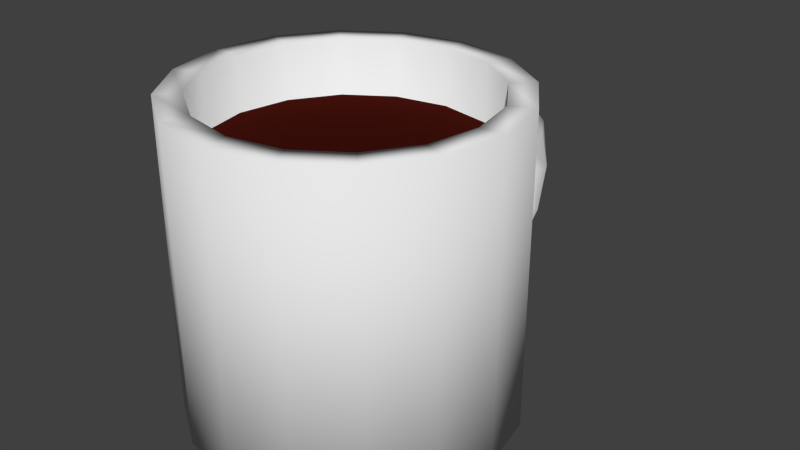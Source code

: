 # Source: CoffeeMug.blend  (saved by Blender 2.74.0; exported with 4.5.12 LTS)
import bpy
from mathutils import Matrix  # noqa: F401  (used for matrix-valued properties, if any)

bpy.ops.wm.read_factory_settings(use_empty=True)
scene = bpy.context.scene
scene.name = 'Scene'

# ---- collections
col_collection_1 = bpy.data.collections.new('Collection 1'); scene.collection.children.link(col_collection_1)

# ---- materials (node trees are filled in below, after node groups)
mat_coffee = bpy.data.materials.new('Coffee')
mat_coffee.alpha_threshold = 0.0
mat_coffee.use_transparent_shadow = False
mat_coffee.diffuse_color = (0.04696, 0.005079, 0.003122, 1.0)
mat_coffee.roughness = 0.5

# ---- material node trees

# ---- world
world_world = bpy.data.worlds.new('World'); scene.world = world_world
world_world.color = (0.05088, 0.05088, 0.05088)
world_world.use_sun_shadow = False
world_world.sun_shadow_jitter_overblur = 0.0
world_world.cycles.sampling_method = 'MANUAL'
world_world.cycles.sample_map_resolution = 256

# ---- meshes
me_cylinder_001 = bpy.data.meshes.new('Cylinder.001')
me_cylinder_001.from_pydata([(0.0, 1.05, 0.6389), (0.4018, 0.9701, 0.6389), (0.7425, 0.7425, 0.6389), (0.9701, 0.4018, 0.6389), (1.05, -5.464e-08, 0.6389), (0.9701, -0.4018, 0.6389), (0.7425, -0.7425, 0.6389), (0.4018, -0.9701, 0.6389), (1.887e-07, -1.05, 0.6389), (-0.4018, -0.9701, 0.6389), (-0.7425, -0.7425, 0.6389), (-0.9701, -0.4018, 0.6389), (-1.05, 1.491e-08, 0.6389), (-0.9701, 0.4018, 0.6389), (-0.7425, 0.7425, 0.6389), (-0.4018, 0.9701, 0.6389)], [], [(1, 2, 3, 4, 5, 6, 7, 8, 9, 10, 11, 12, 13, 14, 15, 0)])
me_cylinder_001.materials.append(mat_coffee)
me_cylinder_001.use_remesh_preserve_volume = False
me_cylinder_001.use_remesh_preserve_attributes = False
me_cylinder_001.use_mirror_vertex_groups = False
me_cylinder_001.update()
me_cylinder = bpy.data.meshes.new('Cylinder')
me_cylinder.from_pydata([(8.004e-08, 1.46, -0.7425), (0.1498, 1.46, -0.7011), (0.2119, 1.46, -0.6013), (0.1498, 1.46, -0.5014), (4.805e-08, 1.46, -0.46), (-0.1498, 1.46, -0.5014), (-0.2119, 1.46, -0.6013), (-0.1498, 1.46, -0.7011), (6.933e-08, 1.883, -0.6479), (0.1498, 1.859, -0.6121), (0.2119, 1.799, -0.5256), (0.1498, 1.739, -0.4391), (4.163e-08, 1.714, -0.4033), (-0.1498, 1.739, -0.4391), (-0.2119, 1.799, -0.5256), (-0.1498, 1.859, -0.6121), (4.006e-08, 2.194, -0.3894), (0.1498, 2.151, -0.3687), (0.2119, 2.047, -0.3188), (0.1498, 1.943, -0.2689), (2.406e-08, 1.9, -0.2482), (-0.1498, 1.943, -0.2689), (-0.2119, 2.047, -0.3188), (-0.1498, 2.151, -0.3687), (7.017e-11, 2.307, -0.03631), (0.1498, 2.258, -0.03631), (0.2119, 2.138, -0.03631), (0.1498, 2.018, -0.03631), (7.017e-11, 1.968, -0.03631), (-0.1498, 2.018, -0.03631), (-0.2119, 2.138, -0.03631), (-0.1498, 2.258, -0.03631), (-3.992e-08, 2.194, 0.3168), (0.1498, 2.151, 0.2961), (0.2119, 2.047, 0.2462), (0.1498, 1.943, 0.1962), (-2.392e-08, 1.9, 0.1755), (-0.1498, 1.943, 0.1962), (-0.2119, 2.047, 0.2462), (-0.1498, 2.151, 0.2961), (-6.919e-08, 1.883, 0.5753), (0.1498, 1.859, 0.5394), (0.2119, 1.799, 0.4529), (0.1498, 1.739, 0.3665), (-4.148e-08, 1.714, 0.3306), (-0.1498, 1.739, 0.3665), (-0.2119, 1.799, 0.4529), (-0.1498, 1.859, 0.5394), (-7.99e-08, 1.46, 0.6699), (0.1498, 1.46, 0.6285), (0.2119, 1.46, 0.5286), (0.1498, 1.46, 0.4288), (-4.791e-08, 1.46, 0.3874), (-0.1498, 1.46, 0.4288), (-0.2119, 1.46, 0.5286), (-0.1498, 1.46, 0.6285), (8.004e-08, 1.192, -0.7425), (0.1498, 1.192, -0.7011), (0.2119, 1.192, -0.6013), (0.1498, 1.192, -0.5014), (4.805e-08, 1.192, -0.46), (-0.1498, 1.192, -0.5014), (-0.2119, 1.192, -0.6013), (-0.1498, 1.192, -0.7011), (-7.99e-08, 1.192, 0.6699), (0.1498, 1.192, 0.6285), (0.2119, 1.192, 0.5286), (0.1498, 1.192, 0.4288), (-4.791e-08, 1.192, 0.3874), (-0.1498, 1.192, 0.4288), (-0.2119, 1.192, 0.5286), (-0.1498, 1.192, 0.6285), (0.0, 1.25, -1.0), (0.0, 1.25, 1.0), (0.4784, 1.155, -1.0), (0.4784, 1.155, 1.0), (0.8839, 0.8839, -1.0), (0.8839, 0.8839, 1.0), (1.155, 0.4784, -1.0), (1.155, 0.4784, 1.0), (1.25, -5.464e-08, -1.0), (1.25, -5.464e-08, 1.0), (1.155, -0.4784, -1.0), (1.155, -0.4784, 1.0), (0.8839, -0.8839, -1.0), (0.8839, -0.8839, 1.0), (0.4784, -1.155, -1.0), (0.4784, -1.155, 1.0), (1.887e-07, -1.25, -1.0), (1.887e-07, -1.25, 1.0), (-0.4784, -1.155, -1.0), (-0.4784, -1.155, 1.0), (-0.8839, -0.8839, -1.0), (-0.8839, -0.8839, 1.0), (-1.155, -0.4784, -1.0), (-1.155, -0.4784, 1.0), (-1.25, 1.491e-08, -1.0), (-1.25, 1.491e-08, 1.0), (-1.155, 0.4784, -1.0), (-1.155, 0.4784, 1.0), (-0.8839, 0.8839, -1.0), (-0.8839, 0.8839, 1.0), (-0.4784, 1.155, -1.0), (-0.4784, 1.155, 1.0), (8.004e-08, 1.438, -0.5437), (0.03272, 1.442, -0.54), (0.012, 1.458, -0.5939), (0.0279, 1.477, -0.659), (4.805e-08, 1.482, -0.6588), (-0.0279, 1.477, -0.659), (-0.012, 1.458, -0.5939), (-0.03272, 1.442, -0.54), (6.933e-08, 1.794, -0.469), (0.03274, 1.787, -0.4666), (0.01249, 1.794, -0.5104), (0.02221, 1.806, -0.5777), (4.163e-08, 1.801, -0.5833), (-0.02221, 1.806, -0.5777), (-0.01249, 1.794, -0.5104), (-0.03274, 1.787, -0.4666), (4.006e-08, 2.027, -0.2787), (0.02882, 2.019, -0.2796), (0.01263, 2.034, -0.3068), (0.01589, 2.066, -0.3528), (2.406e-08, 2.065, -0.3614), (-0.01589, 2.066, -0.3528), (-0.01263, 2.034, -0.3068), (-0.02882, 2.019, -0.2796), (7.017e-11, 2.107, -0.03631), (0.02683, 2.1, -0.03631), (0.01268, 2.12, -0.03631), (0.0122, 2.163, -0.03631), (7.017e-11, 2.168, -0.03631), (-0.0122, 2.163, -0.03631), (-0.01268, 2.12, -0.03631), (-0.02683, 2.1, -0.03631), (-3.992e-08, 2.027, 0.2061), (0.02882, 2.019, 0.2069), (0.01263, 2.034, 0.2342), (0.01589, 2.066, 0.2802), (-2.392e-08, 2.065, 0.2888), (-0.01589, 2.066, 0.2802), (-0.01263, 2.034, 0.2342), (-0.02882, 2.019, 0.2069), (-6.919e-08, 1.794, 0.3963), (0.03274, 1.787, 0.394), (0.01249, 1.794, 0.4378), (0.02221, 1.806, 0.505), (-4.148e-08, 1.801, 0.5107), (-0.02221, 1.806, 0.505), (-0.01249, 1.794, 0.4378), (-0.03274, 1.787, 0.394), (-7.99e-08, 1.438, 0.471), (0.03272, 1.442, 0.4673), (0.012, 1.458, 0.5213), (0.0279, 1.477, 0.5863), (-4.791e-08, 1.482, 0.5861), (-0.0279, 1.477, 0.5863), (-0.012, 1.458, 0.5213), (-0.03272, 1.442, 0.4673), (8.004e-08, 1.192, -0.5425), (0.03002, 1.192, -0.541), (0.01185, 1.192, -0.6013), (0.03002, 1.192, -0.6616), (4.805e-08, 1.192, -0.66), (-0.03002, 1.192, -0.6616), (-0.01186, 1.192, -0.6013), (-0.03002, 1.192, -0.541), (-7.99e-08, 1.192, 0.4699), (0.03002, 1.192, 0.4683), (0.01185, 1.192, 0.5286), (0.03002, 1.192, 0.5889), (-4.791e-08, 1.192, 0.5874), (-0.03002, 1.192, 0.5889), (-0.01186, 1.192, 0.5286), (-0.03002, 1.192, 0.4683), (0.0, 1.101, -0.8669), (0.0, 1.05, 1.0), (0.4212, 1.017, -0.8669), (0.4018, 0.9701, 1.0), (0.7784, 0.7784, -0.8669), (0.7425, 0.7425, 1.0), (1.017, 0.4212, -0.8669), (0.9701, 0.4018, 1.0), (1.101, -5.464e-08, -0.8669), (1.05, -5.464e-08, 1.0), (1.017, -0.4212, -0.8669), (0.9701, -0.4018, 1.0), (0.7784, -0.7784, -0.8669), (0.7425, -0.7425, 1.0), (0.4212, -1.017, -0.8669), (0.4018, -0.9701, 1.0), (1.887e-07, -1.101, -0.8669), (1.887e-07, -1.05, 1.0), (-0.4212, -1.017, -0.8669), (-0.4018, -0.9701, 1.0), (-0.7784, -0.7784, -0.8669), (-0.7425, -0.7425, 1.0), (-1.017, -0.4212, -0.8669), (-0.9701, -0.4018, 1.0), (-1.101, 1.491e-08, -0.8669), (-1.05, 1.491e-08, 1.0), (-1.017, 0.4212, -0.8669), (-0.9701, 0.4018, 1.0), (-0.7784, 0.7784, -0.8669), (-0.7425, 0.7425, 1.0), (-0.4212, 1.017, -0.8669), (-0.4018, 0.9701, 1.0)], [], [(0, 8, 9, 1), (1, 9, 10, 2), (2, 10, 11, 3), (3, 11, 12, 4), (4, 12, 13, 5), (5, 13, 14, 6), (6, 14, 15, 7), (0, 7, 15, 8), (8, 16, 17, 9), (9, 17, 18, 10), (10, 18, 19, 11), (11, 19, 20, 12), (12, 20, 21, 13), (13, 21, 22, 14), (14, 22, 23, 15), (15, 23, 16, 8), (16, 24, 25, 17), (17, 25, 26, 18), (18, 26, 27, 19), (19, 27, 28, 20), (20, 28, 29, 21), (21, 29, 30, 22), (22, 30, 31, 23), (23, 31, 24, 16), (24, 32, 33, 25), (25, 33, 34, 26), (26, 34, 35, 27), (27, 35, 36, 28), (28, 36, 37, 29), (29, 37, 38, 30), (30, 38, 39, 31), (31, 39, 32, 24), (32, 40, 41, 33), (33, 41, 42, 34), (34, 42, 43, 35), (35, 43, 44, 36), (36, 44, 45, 37), (37, 45, 46, 38), (38, 46, 47, 39), (39, 47, 40, 32), (40, 48, 49, 41), (41, 49, 50, 42), (42, 50, 51, 43), (43, 51, 52, 44), (44, 52, 53, 45), (45, 53, 54, 46), (46, 54, 55, 47), (47, 55, 48, 40), (6, 7, 63, 62), (0, 1, 57, 56), (2, 3, 59, 58), (52, 51, 67, 68), (49, 48, 64, 65), (54, 53, 69, 70), (55, 54, 70, 71), (7, 0, 56, 63), (51, 50, 66, 67), (53, 52, 68, 69), (1, 2, 58, 57), (4, 5, 61, 60), (5, 6, 62, 61), (3, 4, 60, 59), (50, 49, 65, 66), (48, 55, 71, 64), (72, 73, 75, 74), (74, 75, 77, 76), (76, 77, 79, 78), (78, 79, 81, 80), (80, 81, 83, 82), (82, 83, 85, 84), (84, 85, 87, 86), (86, 87, 89, 88), (88, 89, 91, 90), (90, 91, 93, 92), (92, 93, 95, 94), (94, 95, 97, 96), (96, 97, 99, 98), (98, 99, 101, 100), (102, 103, 73, 72), (100, 101, 103, 102), (72, 74, 76, 78, 80, 82, 84, 86, 88, 90, 92, 94, 96, 98, 100, 102), (105, 113, 112, 104), (106, 114, 113, 105), (107, 115, 114, 106), (108, 116, 115, 107), (109, 117, 116, 108), (110, 118, 117, 109), (111, 119, 118, 110), (112, 119, 111, 104), (113, 121, 120, 112), (114, 122, 121, 113), (115, 123, 122, 114), (116, 124, 123, 115), (117, 125, 124, 116), (118, 126, 125, 117), (119, 127, 126, 118), (112, 120, 127, 119), (121, 129, 128, 120), (122, 130, 129, 121), (123, 131, 130, 122), (124, 132, 131, 123), (125, 133, 132, 124), (126, 134, 133, 125), (127, 135, 134, 126), (120, 128, 135, 127), (129, 137, 136, 128), (130, 138, 137, 129), (131, 139, 138, 130), (132, 140, 139, 131), (133, 141, 140, 132), (134, 142, 141, 133), (135, 143, 142, 134), (128, 136, 143, 135), (137, 145, 144, 136), (138, 146, 145, 137), (139, 147, 146, 138), (140, 148, 147, 139), (141, 149, 148, 140), (142, 150, 149, 141), (143, 151, 150, 142), (136, 144, 151, 143), (145, 153, 152, 144), (146, 154, 153, 145), (147, 155, 154, 146), (148, 156, 155, 147), (149, 157, 156, 148), (150, 158, 157, 149), (151, 159, 158, 150), (144, 152, 159, 151), (166, 167, 111, 110), (160, 161, 105, 104), (162, 163, 107, 106), (172, 171, 155, 156), (169, 168, 152, 153), (174, 173, 157, 158), (175, 174, 158, 159), (167, 160, 104, 111), (171, 170, 154, 155), (173, 172, 156, 157), (161, 162, 106, 105), (164, 165, 109, 108), (165, 166, 110, 109), (163, 164, 108, 107), (170, 169, 153, 154), (168, 175, 159, 152), (178, 179, 177, 176), (180, 181, 179, 178), (182, 183, 181, 180), (184, 185, 183, 182), (186, 187, 185, 184), (188, 189, 187, 186), (190, 191, 189, 188), (192, 193, 191, 190), (194, 195, 193, 192), (196, 197, 195, 194), (198, 199, 197, 196), (200, 201, 199, 198), (202, 203, 201, 200), (204, 205, 203, 202), (176, 177, 207, 206), (206, 207, 205, 204), (206, 204, 202, 200, 198, 196, 194, 192, 190, 188, 186, 184, 182, 180, 178, 176), (68, 67, 171, 172), (66, 65, 169, 170), (60, 61, 165, 164), (63, 56, 160, 167), (62, 63, 167, 166), (58, 59, 163, 162), (69, 68, 172, 173), (56, 57, 161, 160), (64, 71, 175, 168), (71, 70, 174, 175), (67, 66, 170, 171), (61, 62, 166, 165), (65, 64, 168, 169), (70, 69, 173, 174), (59, 60, 164, 163), (57, 58, 162, 161), (75, 73, 177, 179), (77, 75, 179, 181), (79, 77, 181, 183), (81, 79, 183, 185), (83, 81, 185, 187), (85, 83, 187, 189), (87, 85, 189, 191), (89, 87, 191, 193), (91, 89, 193, 195), (93, 91, 195, 197), (95, 93, 197, 199), (97, 95, 199, 201), (99, 97, 201, 203), (101, 99, 203, 205), (103, 101, 205, 207), (73, 103, 207, 177)])
me_cylinder.polygons.foreach_set('use_smooth', [True] * 194)
me_cylinder.use_remesh_preserve_volume = False
me_cylinder.use_remesh_preserve_attributes = False
me_cylinder.use_mirror_vertex_groups = False
me_cylinder.update()
arm_armature = bpy.data.armatures.new('Armature')  # bones are not reproduced

# ---- objects
ob_armature = bpy.data.objects.new('Armature', arm_armature)
ob_coffee = bpy.data.objects.new('Coffee', me_cylinder_001)
ob_cylinder = bpy.data.objects.new('Cylinder', me_cylinder)

# ---- transforms, parenting, visibility, modifiers, constraints
ob_armature.location = (0.0, 0.0, 0.0)
ob_armature.lineart.crease_threshold = 0.0
ob_coffee.parent = ob_armature
ob_coffee.location = (0.0, 0.0, 0.0)
ob_coffee.scale = (0.9, 0.9, 1.08)
ob_coffee.lineart.crease_threshold = 0.0
_vg = ob_coffee.vertex_groups.new(name='Bone')
for _i, _w in zip([0, 1, 2, 3, 4, 5, 6, 7, 8, 9, 10, 11, 12, 13, 14, 15], [1.0, 1.0, 1.0, 1.0, 1.0, 1.0, 0.9997, 1.0, 1.0, 1.0, 1.0, 1.0, 1.0, 1.0, 1.0, 1.0]): _vg.add([_i], _w, 'REPLACE')
_m = ob_coffee.modifiers.new('Armature', 'ARMATURE')
_m.object = ob_armature
ob_cylinder.parent = ob_armature
ob_cylinder.location = (0.0, 0.0, 0.0)
ob_cylinder.scale = (0.9, 0.9, 1.08)
ob_cylinder.lineart.crease_threshold = 0.0
_vg = ob_cylinder.vertex_groups.new(name='Bone')
for _i, _w in zip([0, 1, 2, 3, 4, 5, 6, 7, 8, 9, 10, 11, 12, 13, 14, 15, 16, 17, 18, 19, 20, 21, 22, 23, 24, 25, 26, 27, 28, 29, 30, 31, 32, 33, 34, 35, 36, 37, 38, 39, 40, 41, 42, 43, 44, 45, 46, 47, 48, 49, 50, 51, 52, 53, 54, 55, 56, 57, 58, 59, 60, 61, 62, 63, 64, 65, 66, 67, 68, 69, 70, 71, 72, 73, 74, 75, 76, 77, 78, 79, 80, 81, 82, 83, 84, 85, 86, 87, 88, 89, 90, 91, 92, 93, 94, 95, 96, 97, 98, 99, 100, 101, 102, 103, 104, 105, 106, 107, 108, 109, 110, 111, 112, 113, 114, 115, 116, 117, 118, 119, 120, 121, 122, 123, 124, 125, 126, 127, 128, 129, 130, 131, 132, 133, 134, 135, 136, 137, 138, 139, 140, 141, 142, 143, 144, 145, 146, 147, 148, 149, 150, 151, 152, 153, 154, 155, 156, 157, 158, 159, 160, 161, 162, 163, 164, 165, 166, 167, 168, 169, 170, 171, 172, 173, 174, 175, 176, 177, 178, 179, 180, 181, 182, 183, 184, 185, 186, 187, 188, 189, 190, 191, 192, 193, 194, 195, 196, 197, 198, 199, 200, 201, 202, 203, 204, 205, 206, 207], [1.0, 1.0, 1.0, 1.0, 1.0, 1.0, 1.0, 1.0, 1.0, 1.0, 1.0, 1.0, 1.0, 1.0, 1.0, 1.0, 1.0, 1.0, 1.0, 1.0, 1.0, 1.0, 1.0, 1.0, 1.0, 1.0, 1.0, 1.0, 1.0, 1.0, 1.0, 1.0, 1.0, 1.0, 1.0, 1.0, 1.0, 1.0, 1.0, 1.0, 1.0, 1.0, 1.0, 1.0, 1.0, 1.0, 1.0, 1.0, 1.0, 1.0, 1.0, 1.0, 1.0, 1.0, 1.0, 1.0, 1.0, 1.0, 1.0, 1.0, 1.0, 1.0, 1.0, 1.0, 1.0, 1.0, 1.0, 1.0, 1.0, 1.0, 1.0, 1.0, 1.0, 1.0, 1.0, 1.0, 1.0, 1.0, 1.0, 1.0, 1.0, 1.0, 1.0, 1.0, 1.0, 1.0, 1.0, 1.0, 1.0, 1.0, 1.0, 0.9999, 1.0, 1.0, 1.0, 1.0, 1.0, 1.0, 1.0, 1.0, 1.0, 1.0, 1.0, 1.0, 0.9978, 0.9977, 0.9995, 0.9999, 0.002332, 0.0004446, 0.9993, 0.9981, 0.4924, 0.6489, 0.03985, 0.3165, 0.2288, 0.1834, 0.3152, 0.3649, 0.3493, 0.8347, 0.6203, 0.5291, 0.4464, 0.5511, 0.6607, 0.2564, 0.9968, 0.9986, 0.9807, 0.9986, 0.9978, 0.9967, 0.8807, 0.9922, 0.9753, 0.9637, 0.9709, 0.9954, 0.833, 0.8449, 0.789, 0.9927, 0.4188, 0.3188, 0.1553, 0.7204, 0.7211, 0.779, 0.8526, 0.8672, 0.2278, 0.1515, 0.1115, 0.031, 0.05612, 0.09473, 0.1289, 0.3413, 0.3757, 0.3756, 0.4046, 0.4304, 0.4068, 0.377, 0.3923, 0.3668, 0.1308, 0.09006, 0.05645, 0.01444, 0.02946, 0.05011, 0.08096, 0.1885, 1.0, 1.0, 1.0, 1.0, 1.0, 1.0, 1.0, 1.0, 1.0, 1.0, 0.9995, 1.0, 1.0, 1.0, 1.0, 1.0, 1.0, 1.0, 1.0, 1.0, 1.0, 1.0, 1.0, 1.0, 1.0, 1.0, 1.0, 1.0, 1.0, 1.0, 1.0, 1.0]): _vg.add([_i], _w, 'REPLACE')
_m = ob_cylinder.modifiers.new('Armature', 'ARMATURE')
_m.object = ob_armature

# ---- collection membership
col_collection_1.objects.link(ob_armature)
col_collection_1.objects.link(ob_coffee)
col_collection_1.objects.link(ob_cylinder)

# ---- scene / render settings (as saved in the file)
scene.frame_start = 1; scene.frame_end = 250; scene.frame_set(147)
scene.render.engine = 'BLENDER_EEVEE_NEXT'
scene.render.resolution_percentage = 50
scene.render.dither_intensity = 0.0
scene.cycles.use_denoising = False
scene.cycles.samples = 10
scene.cycles.sampling_pattern = 'TABULATED_SOBOL'
scene.cycles.light_sampling_threshold = 0.0
scene.cycles.use_adaptive_sampling = False
scene.cycles.use_light_tree = False
scene.cycles.blur_glossy = 0.0
scene.cycles.pixel_filter_type = 'GAUSSIAN'
scene.cycles.sample_clamp_indirect = 0.0
scene.view_settings.view_transform = 'Standard'
bpy.context.view_layer.update()

# ---- added for rendering (the .blend has no active camera and no usable light): camera, sun
cam_auto = bpy.data.cameras.new('AutoCamera')
cam_auto.lens = 50.0
cam_auto.sensor_width = 36.0
cam_auto.clip_end = 1000.0
ob_auto_camera = bpy.data.objects.new('AutoCamera', cam_auto)
scene.collection.objects.link(ob_auto_camera)
ob_auto_camera.location = (4.13812, -4.49, 3.31049)
ob_auto_camera.rotation_euler = (1.09748, -7.21219e-08, 0.694738)
scene.camera = ob_auto_camera
light_auto_sun = bpy.data.lights.new('AutoSun', 'SUN')
light_auto_sun.energy = 3.0
light_auto_sun.angle = 0.0523599
ob_auto_sun = bpy.data.objects.new('AutoSun', light_auto_sun)
scene.collection.objects.link(ob_auto_sun)
ob_auto_sun.rotation_euler = (0.872665, 0.174533, 0.523599)
bpy.context.view_layer.update()
